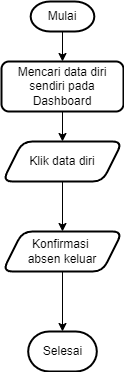

The diagram above was exported from draw.io. Its source (the exported page's mxGraphModel, read from the mxfile embedded in the PNG):
<mxGraphModel dx="880" dy="468" grid="1" gridSize="10" guides="1" tooltips="1" connect="1" arrows="1" fold="1" page="1" pageScale="1" pageWidth="827" pageHeight="1169" math="0" shadow="0">
  <root>
    <mxCell id="j6D_jflnJOQM2iKrJJ9t-0" />
    <mxCell id="j6D_jflnJOQM2iKrJJ9t-1" parent="j6D_jflnJOQM2iKrJJ9t-0" />
    <mxCell id="j6D_jflnJOQM2iKrJJ9t-11" value="Selesai" style="strokeWidth=2;html=1;shape=mxgraph.flowchart.terminator;whiteSpace=wrap;" vertex="1" parent="j6D_jflnJOQM2iKrJJ9t-1">
      <mxGeometry x="367.68" y="370" width="68.63" height="40" as="geometry" />
    </mxCell>
    <mxCell id="JonMWcOGNB8-Gj4gvSQu-5" value="" style="edgeStyle=orthogonalEdgeStyle;rounded=0;orthogonalLoop=1;jettySize=auto;html=1;" edge="1" parent="j6D_jflnJOQM2iKrJJ9t-1" source="j6D_jflnJOQM2iKrJJ9t-12" target="JonMWcOGNB8-Gj4gvSQu-4">
      <mxGeometry relative="1" as="geometry" />
    </mxCell>
    <mxCell id="j6D_jflnJOQM2iKrJJ9t-12" value="Mulai" style="strokeWidth=2;html=1;shape=mxgraph.flowchart.terminator;whiteSpace=wrap;" vertex="1" parent="j6D_jflnJOQM2iKrJJ9t-1">
      <mxGeometry x="370.18" y="40" width="63.63" height="30" as="geometry" />
    </mxCell>
    <mxCell id="JonMWcOGNB8-Gj4gvSQu-9" value="" style="edgeStyle=orthogonalEdgeStyle;rounded=0;orthogonalLoop=1;jettySize=auto;html=1;" edge="1" parent="j6D_jflnJOQM2iKrJJ9t-1" source="JonMWcOGNB8-Gj4gvSQu-4" target="JonMWcOGNB8-Gj4gvSQu-8">
      <mxGeometry relative="1" as="geometry" />
    </mxCell>
    <mxCell id="JonMWcOGNB8-Gj4gvSQu-4" value="Mencari data diri sendiri pada Dashboard" style="rounded=1;whiteSpace=wrap;html=1;strokeWidth=2;" vertex="1" parent="j6D_jflnJOQM2iKrJJ9t-1">
      <mxGeometry x="341" y="100" width="122" height="50" as="geometry" />
    </mxCell>
    <mxCell id="JonMWcOGNB8-Gj4gvSQu-18" value="" style="edgeStyle=orthogonalEdgeStyle;rounded=0;orthogonalLoop=1;jettySize=auto;html=1;" edge="1" parent="j6D_jflnJOQM2iKrJJ9t-1" source="JonMWcOGNB8-Gj4gvSQu-8" target="JonMWcOGNB8-Gj4gvSQu-17">
      <mxGeometry relative="1" as="geometry" />
    </mxCell>
    <mxCell id="JonMWcOGNB8-Gj4gvSQu-8" value="Klik data diri" style="shape=parallelogram;perimeter=parallelogramPerimeter;whiteSpace=wrap;html=1;fixedSize=1;rounded=1;strokeWidth=2;" vertex="1" parent="j6D_jflnJOQM2iKrJJ9t-1">
      <mxGeometry x="342" y="180" width="120" height="40" as="geometry" />
    </mxCell>
    <mxCell id="JonMWcOGNB8-Gj4gvSQu-19" value="" style="edgeStyle=orthogonalEdgeStyle;rounded=0;orthogonalLoop=1;jettySize=auto;html=1;" edge="1" parent="j6D_jflnJOQM2iKrJJ9t-1" source="JonMWcOGNB8-Gj4gvSQu-17" target="j6D_jflnJOQM2iKrJJ9t-11">
      <mxGeometry relative="1" as="geometry" />
    </mxCell>
    <mxCell id="JonMWcOGNB8-Gj4gvSQu-17" value="Konfirmasi&amp;nbsp;&lt;div&gt;absen keluar&lt;/div&gt;" style="shape=parallelogram;perimeter=parallelogramPerimeter;whiteSpace=wrap;html=1;fixedSize=1;rounded=1;strokeWidth=2;" vertex="1" parent="j6D_jflnJOQM2iKrJJ9t-1">
      <mxGeometry x="342" y="270" width="120" height="40" as="geometry" />
    </mxCell>
  </root>
</mxGraphModel>